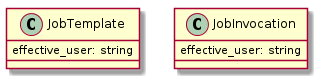

The diagram above was rendered by PlantUML. Its source (embedded in the PNG):
@startuml


class JobTemplate {
  effective_user: string
}

class JobInvocation {
  effective_user: string
}

 skinparam backgroundColor transparent

@enduml